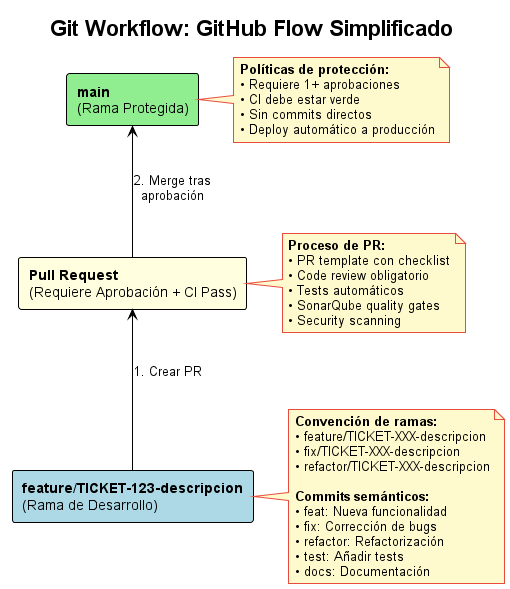

The diagram above was rendered by PlantUML. Its source (embedded in the PNG):
@startuml git-workflow
!theme plain
skinparam backgroundColor white
skinparam defaultFontName Arial
title Git Workflow: GitHub Flow Simplificado

skinparam activity {
    BackgroundColor #E8F4F8
    BorderColor #2C5AA0
    FontSize 11
}

skinparam note {
    BackgroundColor #FFFACD
    BorderColor #E74C3C
}

rectangle "**main**\n(Rama Protegida)" as main #LightGreen {
}

rectangle "**Pull Request**\n(Requiere Aprobación + CI Pass)" as pr #LightYellow {
}

rectangle "**feature/TICKET-123-descripcion**\n(Rama de Desarrollo)" as feature #LightBlue {
}

feature -up-> pr : "1. Crear PR"
pr -up-> main : "2. Merge tras\naprobación"

note right of main
  **Políticas de protección:**
  • Requiere 1+ aprobaciones
  • CI debe estar verde
  • Sin commits directos
  • Deploy automático a producción
end note

note right of pr
  **Proceso de PR:**
  • PR template con checklist
  • Code review obligatorio
  • Tests automáticos
  • SonarQube quality gates
  • Security scanning
end note

note right of feature
  **Convención de ramas:**
  • feature/TICKET-XXX-descripcion
  • fix/TICKET-XXX-descripcion
  • refactor/TICKET-XXX-descripcion

  **Commits semánticos:**
  • feat: Nueva funcionalidad
  • fix: Corrección de bugs
  • refactor: Refactorización
  • test: Añadir tests
  • docs: Documentación
end note

@enduml